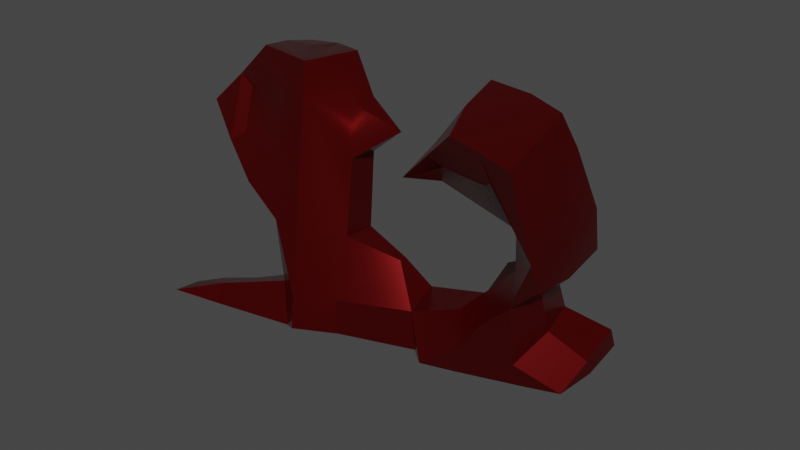 # Source: item_32.blend  (saved by Blender 3.2.14; exported with 4.5.12 LTS)
import bpy
from mathutils import Matrix  # noqa: F401  (used for matrix-valued properties, if any)

bpy.ops.wm.read_factory_settings(use_empty=True)
scene = bpy.context.scene
scene.name = 'Scene'

# ---- collections
col_collection = bpy.data.collections.new('Collection'); scene.collection.children.link(col_collection)

# ---- materials (node trees are filled in below, after node groups)
mat_material_001 = bpy.data.materials.new('Material.001')
mat_material_001.use_transparent_shadow = False

# ---- material node trees
mat_material_001.use_nodes = True; mat_material_001.node_tree.nodes.clear()
_N = mat_material_001.node_tree.nodes; _L = mat_material_001.node_tree.links
n0 = _N.new('ShaderNodeBsdfPrincipled'); n0.name = 'Principled BSDF'; n0.location = (250, 626)
n0.distribution = 'GGX'
n0.subsurface_method = 'RANDOM_WALK_SKIN'
n0.inputs[0].default_value = (0.19, 0.00423, 0.004852, 1.0)
n0.inputs[1].default_value = 0.8092
n0.inputs[2].default_value = 0.2328
n0.inputs[3].default_value = 1.45
n0.inputs[27].default_value = (0.0, 0.0, 0.0, 1.0)
n0.inputs[28].default_value = 1.0
n1 = _N.new('ShaderNodeOutputMaterial'); n1.name = 'Material Output'; n1.location = (540, 626)
_L.new(n0.outputs[0], n1.inputs[0])
n1.is_active_output = True

# ---- world
world_world = bpy.data.worlds.new('World'); scene.world = world_world
world_world.use_nodes = True; world_world.node_tree.nodes.clear()
_N = world_world.node_tree.nodes; _L = world_world.node_tree.links
n0 = _N.new('ShaderNodeOutputWorld'); n0.name = 'World Output'; n0.location = (300, 300)
n1 = _N.new('ShaderNodeBackground'); n1.name = 'Background'; n1.location = (10, 300)
n1.inputs[0].default_value = (0.05088, 0.05088, 0.05088, 1.0)
_L.new(n1.outputs[0], n0.inputs[0])
n0.is_active_output = True
world_world.color = (0.05088, 0.05088, 0.05088)
world_world.use_sun_shadow = False
world_world.sun_shadow_jitter_overblur = 0.0

# ---- meshes
me_text = bpy.data.meshes.new('Text')
me_text.from_pydata([(0.3789, -0.1893, 0.0), (0.3789, -0.2783, 0.0), (0.04309, -0.2783, 0.0), (0.04415, -0.27, 0.0), (0.04552, -0.2617, 0.0), (0.04718, -0.2534, 0.0), (0.04915, -0.2453, 0.0), (0.05143, -0.2372, 0.0), (0.054, -0.2292, 0.0), (0.05688, -0.2213, 0.0), (0.06006, -0.2134, 0.0), (0.06355, -0.2056, 0.0), (0.06734, -0.1979, 0.0), (0.07143, -0.1903, 0.0), (0.07582, -0.1827, 0.0), (0.08074, -0.175, 0.0), (0.08639, -0.1668, 0.0), (0.09279, -0.1583, 0.0), (0.09992, -0.1493, 0.0), (0.1078, -0.1399, 0.0), (0.1164, -0.1302, 0.0), (0.1257, -0.12, 0.0), (0.1358, -0.1094, 0.0), (0.1467, -0.09835, 0.0), (0.1582, -0.08693, 0.0), (0.1705, -0.0751, 0.0), (0.1836, -0.06286, 0.0), (0.194, -0.05307, 0.0), (0.2038, -0.04382, 0.0), (0.2128, -0.03511, 0.0), (0.2212, -0.02694, 0.0), (0.2288, -0.01931, 0.0), (0.2358, -0.01223, 0.0), (0.2421, -0.005677, 0.0), (0.2477, 0.0003321, 0.0), (0.2525, 0.005801, 0.0), (0.2567, 0.01073, 0.0), (0.2602, 0.01512, 0.0), (0.263, 0.01897, 0.0), (0.2662, 0.02391, 0.0), (0.269, 0.02884, 0.0), (0.2717, 0.03376, 0.0), (0.274, 0.03867, 0.0), (0.2761, 0.04357, 0.0), (0.2778, 0.04846, 0.0), (0.2793, 0.05334, 0.0), (0.2806, 0.05822, 0.0), (0.2815, 0.06308, 0.0), (0.2822, 0.06793, 0.0), (0.2826, 0.07278, 0.0), (0.2828, 0.07761, 0.0), (0.2827, 0.08285, 0.0), (0.2823, 0.08788, 0.0), (0.2817, 0.09271, 0.0), (0.2809, 0.09733, 0.0), (0.2798, 0.1017, 0.0), (0.2785, 0.106, 0.0), (0.2769, 0.11, 0.0), (0.2751, 0.1138, 0.0), (0.2731, 0.1173, 0.0), (0.2708, 0.1207, 0.0), (0.2683, 0.1239, 0.0), (0.2656, 0.1269, 0.0), (0.2626, 0.1296, 0.0), (0.2595, 0.1321, 0.0), (0.2561, 0.1344, 0.0), (0.2526, 0.1364, 0.0), (0.2489, 0.1382, 0.0), (0.2451, 0.1398, 0.0), (0.241, 0.1411, 0.0), (0.2368, 0.1422, 0.0), (0.2324, 0.143, 0.0), (0.2277, 0.1436, 0.0), (0.223, 0.144, 0.0), (0.218, 0.1441, 0.0), (0.2131, 0.144, 0.0), (0.2083, 0.1436, 0.0), (0.2038, 0.143, 0.0), (0.1994, 0.1421, 0.0), (0.1951, 0.141, 0.0), (0.1911, 0.1396, 0.0), (0.1872, 0.1379, 0.0), (0.1835, 0.1361, 0.0), (0.1799, 0.1339, 0.0), (0.1765, 0.1315, 0.0), (0.1733, 0.1289, 0.0), (0.1703, 0.126, 0.0), (0.1674, 0.1229, 0.0), (0.1648, 0.1193, 0.0), (0.1623, 0.1155, 0.0), (0.1601, 0.1113, 0.0), (0.1581, 0.1068, 0.0), (0.1563, 0.102, 0.0), (0.1547, 0.09683, 0.0), (0.1533, 0.09133, 0.0), (0.1521, 0.0855, 0.0), (0.1511, 0.07934, 0.0), (0.1504, 0.07285, 0.0), (0.1498, 0.06602, 0.0), (0.05434, 0.07557, 0.0), (0.05602, 0.08844, 0.0), (0.0582, 0.1007, 0.0), (0.06089, 0.1123, 0.0), (0.06408, 0.1233, 0.0), (0.06778, 0.1337, 0.0), (0.07199, 0.1435, 0.0), (0.0767, 0.1527, 0.0), (0.08192, 0.1612, 0.0), (0.08765, 0.1691, 0.0), (0.09389, 0.1764, 0.0), (0.1006, 0.1831, 0.0), (0.1079, 0.1891, 0.0), (0.1155, 0.1946, 0.0), (0.1235, 0.1996, 0.0), (0.1318, 0.2042, 0.0), (0.1404, 0.2082, 0.0), (0.1493, 0.2118, 0.0), (0.1585, 0.2149, 0.0), (0.168, 0.2176, 0.0), (0.1779, 0.2197, 0.0), (0.188, 0.2214, 0.0), (0.1985, 0.2226, 0.0), (0.2093, 0.2233, 0.0), (0.2204, 0.2235, 0.0), (0.2325, 0.2233, 0.0), (0.2442, 0.2224, 0.0), (0.2554, 0.221, 0.0), (0.2662, 0.2191, 0.0), (0.2765, 0.2166, 0.0), (0.2864, 0.2136, 0.0), (0.2959, 0.21, 0.0), (0.3049, 0.2058, 0.0), (0.3135, 0.2011, 0.0), (0.3217, 0.1958, 0.0), (0.3294, 0.19, 0.0), (0.3366, 0.1836, 0.0), (0.3434, 0.1769, 0.0), (0.3496, 0.1698, 0.0), (0.3551, 0.1625, 0.0), (0.3601, 0.1549, 0.0), (0.3645, 0.147, 0.0), (0.3684, 0.1389, 0.0), (0.3716, 0.1305, 0.0), (0.3742, 0.1218, 0.0), (0.3763, 0.1129, 0.0), (0.3778, 0.1037, 0.0), (0.3786, 0.09419, 0.0), (0.3789, 0.08443, 0.0), (0.3788, 0.07883, 0.0), (0.3786, 0.07327, 0.0), (0.3782, 0.06776, 0.0), (0.3776, 0.06229, 0.0), (0.3768, 0.05687, 0.0), (0.3759, 0.05149, 0.0), (0.3748, 0.04616, 0.0), (0.3735, 0.04087, 0.0), (0.3721, 0.03562, 0.0), (0.3705, 0.03043, 0.0), (0.3688, 0.02527, 0.0), (0.3668, 0.02016, 0.0), (0.3647, 0.01506, 0.0), (0.3624, 0.009912, 0.0), (0.3599, 0.004725, 0.0), (0.3572, -0.0005013, 0.0), (0.3543, -0.005768, 0.0), (0.3512, -0.01108, 0.0), (0.3479, -0.01642, 0.0), (0.3444, -0.02181, 0.0), (0.3407, -0.02724, 0.0), (0.3368, -0.03271, 0.0), (0.3327, -0.03822, 0.0), (0.3285, -0.04376, 0.0), (0.3254, -0.04759, 0.0), (0.3219, -0.05169, 0.0), (0.318, -0.05606, 0.0), (0.3138, -0.0607, 0.0), (0.3091, -0.06561, 0.0), (0.3041, -0.07078, 0.0), (0.2987, -0.07623, 0.0), (0.2929, -0.08195, 0.0), (0.2867, -0.08794, 0.0), (0.2801, -0.0942, 0.0), (0.2731, -0.1007, 0.0), (0.2657, -0.1075, 0.0), (0.2584, -0.1143, 0.0), (0.2515, -0.1206, 0.0), (0.2451, -0.1266, 0.0), (0.2392, -0.1321, 0.0), (0.2337, -0.1373, 0.0), (0.2287, -0.1421, 0.0), (0.2241, -0.1465, 0.0), (0.22, -0.1506, 0.0), (0.2164, -0.1542, 0.0), (0.2132, -0.1574, 0.0), (0.2105, -0.1603, 0.0), (0.2083, -0.1628, 0.0), (0.2063, -0.165, 0.0), (0.2044, -0.1673, 0.0), (0.2025, -0.1695, 0.0), (0.2007, -0.1718, 0.0), (0.199, -0.174, 0.0), (0.1973, -0.1762, 0.0), (0.1957, -0.1784, 0.0), (0.1942, -0.1806, 0.0), (0.1927, -0.1828, 0.0), (0.1913, -0.185, 0.0), (0.19, -0.1872, 0.0), (0.1887, -0.1893, 0.0), (-0.3364, -0.1457, 0.0), (-0.2436, -0.1345, 0.0), (-0.2428, -0.1402, 0.0), (-0.2417, -0.1458, 0.0), (-0.2405, -0.1511, 0.0), (-0.239, -0.1562, 0.0), (-0.2373, -0.1611, 0.0), (-0.2355, -0.1657, 0.0), (-0.2334, -0.1701, 0.0), (-0.2311, -0.1743, 0.0), (-0.2286, -0.1782, 0.0), (-0.2258, -0.182, 0.0), (-0.2229, -0.1854, 0.0), (-0.2198, -0.1887, 0.0), (-0.2165, -0.1917, 0.0), (-0.2131, -0.1944, 0.0), (-0.2095, -0.1969, 0.0), (-0.2059, -0.1991, 0.0), (-0.2022, -0.201, 0.0), (-0.1983, -0.2027, 0.0), (-0.1943, -0.2042, 0.0), (-0.1902, -0.2053, 0.0), (-0.186, -0.2062, 0.0), (-0.1817, -0.2069, 0.0), (-0.1773, -0.2073, 0.0), (-0.1727, -0.2074, 0.0), (-0.1678, -0.2073, 0.0), (-0.1631, -0.2068, 0.0), (-0.1585, -0.206, 0.0), (-0.154, -0.2049, 0.0), (-0.1496, -0.2035, 0.0), (-0.1454, -0.2018, 0.0), (-0.1413, -0.1998, 0.0), (-0.1373, -0.1974, 0.0), (-0.1335, -0.1948, 0.0), (-0.1298, -0.1918, 0.0), (-0.1262, -0.1885, 0.0), (-0.1228, -0.1849, 0.0), (-0.1195, -0.1811, 0.0), (-0.1166, -0.177, 0.0), (-0.1139, -0.1727, 0.0), (-0.1115, -0.1682, 0.0), (-0.1094, -0.1634, 0.0), (-0.1076, -0.1585, 0.0), (-0.106, -0.1533, 0.0), (-0.1047, -0.1479, 0.0), (-0.1038, -0.1423, 0.0), (-0.1031, -0.1365, 0.0), (-0.1026, -0.1305, 0.0), (-0.1025, -0.1242, 0.0), (-0.1026, -0.1183, 0.0), (-0.103, -0.1126, 0.0), (-0.1037, -0.1071, 0.0), (-0.1047, -0.1018, 0.0), (-0.1059, -0.09671, 0.0), (-0.1073, -0.09184, 0.0), (-0.1091, -0.08717, 0.0), (-0.1111, -0.08271, 0.0), (-0.1134, -0.07846, 0.0), (-0.116, -0.07441, 0.0), (-0.1188, -0.07058, 0.0), (-0.1219, -0.06695, 0.0), (-0.1252, -0.06357, 0.0), (-0.1286, -0.06049, 0.0), (-0.1322, -0.0577, 0.0), (-0.1358, -0.0552, 0.0), (-0.1396, -0.053, 0.0), (-0.1435, -0.05109, 0.0), (-0.1475, -0.04948, 0.0), (-0.1516, -0.04816, 0.0), (-0.1559, -0.04713, 0.0), (-0.1602, -0.0464, 0.0), (-0.1647, -0.04596, 0.0), (-0.1693, -0.04581, 0.0), (-0.1724, -0.04586, 0.0), (-0.1757, -0.04601, 0.0), (-0.179, -0.04626, 0.0), (-0.1824, -0.0466, 0.0), (-0.1859, -0.04705, 0.0), (-0.1895, -0.0476, 0.0), (-0.1932, -0.04825, 0.0), (-0.197, -0.04899, 0.0), (-0.201, -0.04984, 0.0), (-0.205, -0.05078, 0.0), (-0.2091, -0.05183, 0.0), (-0.2133, -0.05297, 0.0), (-0.2027, 0.02511, 0.0), (-0.1964, 0.02507, 0.0), (-0.1903, 0.02529, 0.0), (-0.1844, 0.02578, 0.0), (-0.1789, 0.02653, 0.0), (-0.1735, 0.02754, 0.0), (-0.1685, 0.02882, 0.0), (-0.1636, 0.03035, 0.0), (-0.1591, 0.03215, 0.0), (-0.1548, 0.03422, 0.0), (-0.1507, 0.03654, 0.0), (-0.1469, 0.03913, 0.0), (-0.1434, 0.04198, 0.0), (-0.1401, 0.04505, 0.0), (-0.1372, 0.04828, 0.0), (-0.1345, 0.05167, 0.0), (-0.132, 0.05522, 0.0), (-0.1299, 0.05894, 0.0), (-0.1281, 0.06283, 0.0), (-0.1265, 0.06687, 0.0), (-0.1252, 0.07108, 0.0), (-0.1242, 0.07545, 0.0), (-0.1235, 0.07999, 0.0), (-0.1231, 0.08468, 0.0), (-0.1229, 0.08955, 0.0), (-0.1231, 0.09368, 0.0), (-0.1234, 0.09767, 0.0), (-0.1239, 0.1015, 0.0), (-0.1246, 0.1052, 0.0), (-0.1256, 0.1088, 0.0), (-0.1267, 0.1122, 0.0), (-0.1281, 0.1155, 0.0), (-0.1296, 0.1186, 0.0), (-0.1314, 0.1216, 0.0), (-0.1334, 0.1245, 0.0), (-0.1356, 0.1272, 0.0), (-0.138, 0.1298, 0.0), (-0.1405, 0.1322, 0.0), (-0.1432, 0.1344, 0.0), (-0.1461, 0.1363, 0.0), (-0.149, 0.1381, 0.0), (-0.1522, 0.1397, 0.0), (-0.1554, 0.141, 0.0), (-0.1588, 0.1422, 0.0), (-0.1623, 0.1431, 0.0), (-0.166, 0.1438, 0.0), (-0.1698, 0.1444, 0.0), (-0.1738, 0.1447, 0.0), (-0.1778, 0.1448, 0.0), (-0.1819, 0.1447, 0.0), (-0.1858, 0.1443, 0.0), (-0.1897, 0.1437, 0.0), (-0.1934, 0.1429, 0.0), (-0.1971, 0.1418, 0.0), (-0.2006, 0.1405, 0.0), (-0.204, 0.139, 0.0), (-0.2074, 0.1372, 0.0), (-0.2106, 0.1352, 0.0), (-0.2138, 0.1329, 0.0), (-0.2168, 0.1305, 0.0), (-0.2198, 0.1277, 0.0), (-0.2226, 0.1248, 0.0), (-0.2252, 0.1216, 0.0), (-0.2276, 0.1182, 0.0), (-0.2299, 0.1146, 0.0), (-0.2319, 0.1108, 0.0), (-0.2338, 0.1068, 0.0), (-0.2354, 0.1025, 0.0), (-0.2369, 0.09803, 0.0), (-0.2382, 0.09334, 0.0), (-0.2393, 0.08843, 0.0), (-0.2402, 0.0833, 0.0), (-0.2409, 0.07795, 0.0), (-0.3292, 0.09296, 0.0), (-0.3276, 0.1004, 0.0), (-0.3259, 0.1076, 0.0), (-0.324, 0.1145, 0.0), (-0.322, 0.1212, 0.0), (-0.3199, 0.1276, 0.0), (-0.3177, 0.1337, 0.0), (-0.3153, 0.1397, 0.0), (-0.3128, 0.1453, 0.0), (-0.3101, 0.1507, 0.0), (-0.3074, 0.1559, 0.0), (-0.3045, 0.1608, 0.0), (-0.3014, 0.1654, 0.0), (-0.2982, 0.1698, 0.0), (-0.2948, 0.1741, 0.0), (-0.2912, 0.1782, 0.0), (-0.2874, 0.1822, 0.0), (-0.2834, 0.186, 0.0), (-0.2792, 0.1896, 0.0), (-0.2748, 0.1931, 0.0), (-0.2701, 0.1964, 0.0), (-0.2653, 0.1995, 0.0), (-0.2603, 0.2025, 0.0), (-0.255, 0.2054, 0.0), (-0.2496, 0.208, 0.0), (-0.244, 0.2105, 0.0), (-0.2383, 0.2128, 0.0), (-0.2325, 0.2148, 0.0), (-0.2266, 0.2166, 0.0), (-0.2205, 0.2183, 0.0), (-0.2144, 0.2197, 0.0), (-0.2081, 0.2208, 0.0), (-0.2017, 0.2218, 0.0), (-0.1952, 0.2226, 0.0), (-0.1886, 0.2231, 0.0), (-0.1819, 0.2234, 0.0), (-0.1751, 0.2235, 0.0), (-0.1635, 0.2232, 0.0), (-0.1524, 0.2223, 0.0), (-0.1416, 0.2207, 0.0), (-0.1312, 0.2185, 0.0), (-0.1212, 0.2157, 0.0), (-0.1115, 0.2123, 0.0), (-0.1023, 0.2082, 0.0), (-0.09344, 0.2035, 0.0), (-0.08498, 0.1982, 0.0), (-0.0769, 0.1923, 0.0), (-0.06922, 0.1857, 0.0), (-0.06192, 0.1785, 0.0), (-0.05631, 0.1723, 0.0), (-0.05119, 0.166, 0.0), (-0.04655, 0.1595, 0.0), (-0.04241, 0.1529, 0.0), (-0.03875, 0.1462, 0.0), (-0.03558, 0.1393, 0.0), (-0.0329, 0.1323, 0.0), (-0.0307, 0.1252, 0.0), (-0.029, 0.1179, 0.0), (-0.02778, 0.1105, 0.0), (-0.02704, 0.103, 0.0), (-0.0268, 0.09534, 0.0), (-0.0273, 0.08456, 0.0), (-0.0288, 0.07415, 0.0), (-0.0313, 0.0641, 0.0), (-0.03479, 0.05443, 0.0), (-0.03929, 0.04512, 0.0), (-0.04479, 0.03619, 0.0), (-0.05128, 0.02762, 0.0), (-0.05877, 0.01943, 0.0), (-0.06727, 0.0116, 0.0), (-0.07676, 0.004139, 0.0), (-0.08725, -0.002949, 0.0), (-0.09874, -0.009669, 0.0), (-0.0917, -0.01136, 0.0), (-0.0849, -0.01337, 0.0), (-0.07834, -0.0157, 0.0), (-0.07201, -0.01834, 0.0), (-0.06593, -0.02131, 0.0), (-0.06009, -0.02459, 0.0), (-0.05448, -0.02818, 0.0), (-0.04911, -0.0321, 0.0), (-0.04399, -0.03633, 0.0), (-0.0391, -0.04088, 0.0), (-0.03445, -0.04574, 0.0), (-0.03004, -0.05092, 0.0), (-0.02593, -0.05636, 0.0), (-0.02217, -0.06198, 0.0), (-0.01878, -0.06778, 0.0), (-0.01574, -0.07377, 0.0), (-0.01306, -0.07994, 0.0), (-0.01073, -0.0863, 0.0), (-0.008768, -0.09284, 0.0), (-0.007159, -0.09957, 0.0), (-0.005907, -0.1065, 0.0), (-0.005014, -0.1136, 0.0), (-0.004477, -0.1209, 0.0), (-0.004299, -0.1283, 0.0), (-0.004632, -0.1392, 0.0), (-0.005634, -0.1497, 0.0), (-0.007303, -0.16, 0.0), (-0.00964, -0.17, 0.0), (-0.01264, -0.1798, 0.0), (-0.01632, -0.1893, 0.0), (-0.02066, -0.1985, 0.0), (-0.02566, -0.2074, 0.0), (-0.03134, -0.2161, 0.0), (-0.03768, -0.2245, 0.0), (-0.04469, -0.2326, 0.0), (-0.05237, -0.2405, 0.0), (-0.06055, -0.2479, 0.0), (-0.06905, -0.2547, 0.0), (-0.07788, -0.2608, 0.0), (-0.08704, -0.2663, 0.0), (-0.09652, -0.2711, 0.0), (-0.1063, -0.2753, 0.0), (-0.1165, -0.2788, 0.0), (-0.1269, -0.2817, 0.0), (-0.1377, -0.284, 0.0), (-0.1488, -0.2856, 0.0), (-0.1603, -0.2865, 0.0), (-0.172, -0.2869, 0.0), (-0.1832, -0.2866, 0.0), (-0.194, -0.2858, 0.0), (-0.2045, -0.2844, 0.0), (-0.2147, -0.2825, 0.0), (-0.2246, -0.2801, 0.0), (-0.2341, -0.2771, 0.0), (-0.2433, -0.2736, 0.0), (-0.2522, -0.2695, 0.0), (-0.2608, -0.2649, 0.0), (-0.269, -0.2597, 0.0), (-0.277, -0.2541, 0.0), (-0.2846, -0.2478, 0.0), (-0.2917, -0.2411, 0.0), (-0.2984, -0.2341, 0.0), (-0.3045, -0.2268, 0.0), (-0.3102, -0.2191, 0.0), (-0.3153, -0.2111, 0.0), (-0.3198, -0.2028, 0.0), (-0.3239, -0.1941, 0.0), (-0.3274, -0.1851, 0.0), (-0.3305, -0.1757, 0.0), (-0.333, -0.1661, 0.0), (-0.3349, -0.1561, 0.0)], [], [(122, 124, 123), (121, 124, 122), (121, 125, 124), (120, 125, 121), (120, 126, 125), (119, 126, 120), (119, 127, 126), (118, 127, 119), (118, 128, 127), (117, 128, 118), (117, 129, 128), (116, 129, 117), (116, 130, 129), (115, 130, 116), (115, 131, 130), (114, 131, 115), (114, 132, 131), (113, 132, 114), (113, 133, 132), (112, 133, 113), (112, 134, 133), (111, 134, 112), (111, 135, 134), (110, 135, 111), (110, 136, 135), (109, 136, 110), (109, 137, 136), (108, 137, 109), (108, 138, 137), (107, 138, 108), (107, 139, 138), (106, 139, 107), (106, 140, 139), (105, 140, 106), (105, 74, 140), (74, 73, 140), (73, 141, 140), (105, 75, 74), (72, 141, 73), (105, 76, 75), (71, 141, 72), (105, 77, 76), (104, 77, 105), (70, 141, 71), (104, 78, 77), (69, 141, 70), (104, 79, 78), (68, 141, 69), (104, 80, 79), (67, 141, 68), (104, 81, 80), (67, 142, 141), (66, 142, 67), (104, 82, 81), (65, 142, 66), (104, 83, 82), (64, 142, 65), (104, 84, 83), (103, 84, 104), (63, 142, 64), (103, 85, 84), (63, 143, 142), (62, 143, 63), (103, 86, 85), (61, 143, 62), (103, 87, 86), (60, 143, 61), (102, 87, 103), (102, 88, 87), (60, 144, 143), (59, 144, 60), (102, 89, 88), (58, 144, 59), (102, 90, 89), (57, 144, 58), (57, 145, 144), (101, 90, 102), (101, 91, 90), (56, 145, 57), (101, 92, 91), (55, 145, 56), (55, 146, 145), (101, 93, 92), (54, 146, 55), (100, 93, 101), (53, 146, 54), (100, 94, 93), (53, 147, 146), (52, 147, 53), (100, 95, 94), (99, 95, 100), (51, 147, 52), (99, 96, 95), (51, 148, 147), (50, 148, 51), (99, 97, 96), (50, 149, 148), (49, 149, 50), (98, 97, 99), (49, 150, 149), (48, 150, 49), (47, 150, 48), (47, 151, 150), (46, 151, 47), (46, 152, 151), (45, 152, 46), (45, 153, 152), (44, 153, 45), (44, 154, 153), (43, 154, 44), (43, 155, 154), (42, 155, 43), (42, 156, 155), (41, 156, 42), (41, 157, 156), (40, 157, 41), (40, 158, 157), (39, 158, 40), (39, 159, 158), (38, 159, 39), (38, 160, 159), (37, 160, 38), (36, 160, 37), (36, 161, 160), (35, 161, 36), (35, 162, 161), (34, 162, 35), (34, 163, 162), (33, 163, 34), (33, 164, 163), (32, 164, 33), (32, 165, 164), (32, 166, 165), (31, 166, 32), (31, 167, 166), (30, 167, 31), (30, 168, 167), (29, 168, 30), (29, 169, 168), (29, 170, 169), (28, 170, 29), (28, 171, 170), (28, 172, 171), (27, 172, 28), (27, 173, 172), (27, 174, 173), (26, 174, 27), (26, 175, 174), (26, 176, 175), (25, 176, 26), (25, 177, 176), (25, 178, 177), (24, 178, 25), (24, 179, 178), (24, 180, 179), (23, 180, 24), (23, 181, 180), (23, 182, 181), (22, 182, 23), (22, 183, 182), (22, 184, 183), (21, 184, 22), (21, 185, 184), (20, 185, 21), (20, 186, 185), (20, 187, 186), (19, 187, 20), (19, 188, 187), (19, 189, 188), (18, 189, 19), (18, 190, 189), (18, 191, 190), (17, 191, 18), (17, 192, 191), (17, 193, 192), (17, 194, 193), (16, 194, 17), (16, 195, 194), (16, 196, 195), (16, 197, 196), (15, 197, 16), (15, 198, 197), (15, 199, 198), (15, 200, 199), (15, 201, 200), (14, 201, 15), (14, 202, 201), (14, 203, 202), (14, 204, 203), (13, 204, 14), (13, 205, 204), (13, 206, 205), (13, 207, 206), (13, 0, 207), (13, 1, 0), (12, 1, 13), (11, 1, 12), (10, 1, 11), (9, 1, 10), (8, 1, 9), (7, 1, 8), (6, 1, 7), (5, 1, 6), (4, 1, 5), (3, 1, 4), (2, 1, 3), (402, 404, 403), (401, 404, 402), (401, 405, 404), (400, 405, 401), (399, 405, 400), (399, 406, 405), (398, 406, 399), (397, 406, 398), (397, 407, 406), (396, 407, 397), (396, 408, 407), (395, 408, 396), (394, 408, 395), (394, 409, 408), (393, 409, 394), (392, 409, 393), (392, 410, 409), (391, 410, 392), (391, 411, 410), (390, 411, 391), (389, 411, 390), (389, 412, 411), (388, 412, 389), (387, 412, 388), (387, 413, 412), (386, 413, 387), (385, 413, 386), (385, 414, 413), (384, 414, 385), (383, 414, 384), (383, 415, 414), (382, 415, 383), (382, 416, 415), (381, 416, 382), (380, 416, 381), (380, 417, 416), (379, 417, 380), (379, 418, 417), (378, 418, 379), (377, 418, 378), (377, 419, 418), (376, 419, 377), (376, 420, 419), (375, 420, 376), (375, 342, 420), (342, 341, 420), (341, 421, 420), (374, 343, 375), (343, 342, 375), (340, 421, 341), (374, 344, 343), (339, 421, 340), (374, 345, 344), (338, 421, 339), (374, 346, 345), (337, 421, 338), (374, 347, 346), (336, 421, 337), (374, 348, 347), (335, 421, 336), (374, 349, 348), (334, 421, 335), (373, 349, 374), (334, 422, 421), (373, 350, 349), (333, 422, 334), (373, 351, 350), (332, 422, 333), (373, 352, 351), (331, 422, 332), (372, 352, 373), (372, 353, 352), (331, 423, 422), (330, 423, 331), (372, 354, 353), (329, 423, 330), (372, 355, 354), (371, 355, 372), (328, 423, 329), (328, 424, 423), (371, 356, 355), (327, 424, 328), (326, 424, 327), (371, 357, 356), (370, 357, 371), (325, 424, 326), (370, 358, 357), (325, 425, 424), (324, 425, 325), (370, 359, 358), (369, 359, 370), (323, 425, 324), (369, 360, 359), (323, 426, 425), (322, 426, 323), (368, 360, 369), (368, 361, 360), (321, 426, 322), (321, 427, 426), (368, 362, 361), (320, 427, 321), (367, 362, 368), (367, 363, 362), (319, 427, 320), (319, 428, 427), (318, 428, 319), (367, 364, 363), (366, 365, 367), (365, 364, 367), (317, 428, 318), (316, 428, 317), (316, 429, 428), (315, 429, 316), (314, 429, 315), (314, 430, 429), (313, 430, 314), (312, 430, 313), (312, 431, 430), (311, 431, 312), (310, 431, 311), (309, 431, 310), (309, 432, 431), (308, 432, 309), (307, 432, 308), (307, 433, 432), (306, 433, 307), (305, 433, 306), (304, 433, 305), (303, 433, 304), (303, 434, 433), (302, 434, 303), (301, 434, 302), (300, 434, 301), (299, 434, 300), (299, 435, 434), (298, 435, 299), (297, 435, 298), (296, 435, 297), (295, 435, 296), (293, 295, 294), (293, 435, 295), (293, 436, 435), (293, 437, 436), (293, 438, 437), (293, 439, 438), (293, 440, 439), (293, 441, 440), (293, 442, 441), (293, 292, 442), (292, 291, 442), (291, 443, 442), (291, 290, 443), (290, 289, 443), (289, 444, 443), (289, 288, 444), (288, 445, 444), (288, 287, 445), (287, 286, 445), (286, 446, 445), (286, 285, 446), (285, 447, 446), (285, 284, 447), (284, 283, 447), (283, 448, 447), (283, 282, 448), (282, 449, 448), (282, 281, 449), (281, 450, 449), (281, 280, 450), (280, 451, 450), (279, 451, 280), (278, 451, 279), (277, 451, 278), (276, 451, 277), (275, 451, 276), (275, 452, 451), (274, 452, 275), (273, 452, 274), (272, 452, 273), (272, 453, 452), (271, 453, 272), (270, 453, 271), (270, 454, 453), (269, 454, 270), (268, 454, 269), (268, 455, 454), (267, 455, 268), (267, 456, 455), (266, 456, 267), (265, 456, 266), (265, 457, 456), (264, 457, 265), (264, 458, 457), (263, 458, 264), (262, 458, 263), (262, 459, 458), (261, 459, 262), (261, 460, 459), (260, 460, 261), (260, 461, 460), (259, 461, 260), (258, 461, 259), (258, 462, 461), (257, 462, 258), (257, 463, 462), (256, 463, 257), (256, 464, 463), (255, 464, 256), (208, 210, 209), (254, 464, 255), (254, 465, 464), (208, 211, 210), (253, 465, 254), (510, 211, 208), (510, 212, 211), (252, 465, 253), (252, 466, 465), (510, 213, 212), (251, 466, 252), (509, 213, 510), (509, 214, 213), (250, 466, 251), (250, 467, 466), (509, 215, 214), (249, 467, 250), (509, 216, 215), (508, 216, 509), (248, 467, 249), (248, 468, 467), (508, 217, 216), (247, 468, 248), (508, 218, 217), (507, 218, 508), (246, 468, 247), (507, 219, 218), (246, 469, 468), (245, 469, 246), (507, 220, 219), (244, 469, 245), (506, 220, 507), (506, 221, 220), (243, 469, 244), (506, 222, 221), (243, 470, 469), (506, 223, 222), (242, 470, 243), (505, 223, 506), (505, 224, 223), (241, 470, 242), (505, 225, 224), (240, 470, 241), (240, 471, 470), (505, 226, 225), (239, 471, 240), (505, 227, 226), (238, 471, 239), (505, 228, 227), (504, 228, 505), (237, 471, 238), (504, 229, 228), (236, 471, 237), (504, 230, 229), (235, 471, 236), (504, 231, 230), (234, 471, 235), (504, 232, 231), (233, 471, 234), (504, 233, 232), (504, 471, 233), (504, 472, 471), (503, 472, 504), (503, 473, 472), (502, 473, 503), (502, 474, 473), (501, 474, 502), (501, 475, 474), (500, 475, 501), (500, 476, 475), (499, 476, 500), (498, 476, 499), (498, 477, 476), (497, 477, 498), (497, 478, 477), (496, 478, 497), (496, 479, 478), (495, 479, 496), (495, 480, 479), (494, 480, 495), (494, 481, 480), (493, 481, 494), (493, 482, 481), (492, 482, 493), (492, 483, 482), (491, 483, 492), (491, 484, 483), (490, 484, 491), (490, 485, 484), (489, 485, 490), (489, 486, 485), (488, 486, 489), (488, 487, 486)])
_uv = me_text.uv_layers.new(name='UVMap')
_uv.uv.foreach_set('vector', [0.5894, 0.0, 0.599, 0.0, 0.5942, 0.0, 0.5845, 0.0, 0.599, 0.0, 0.5894, 0.0, 0.5845, 0.0, 0.6039, 0.0, 0.599, 0.0, 0.5797, 0.0, 0.6039, 0.0, 0.5845, 0.0, 0.5797, 0.0, 0.6087, 0.0, 0.6039, 0.0, 0.5749, 0.0, 0.6087, 0.0, 0.5797, 0.0, 0.5749, 0.0, 0.6135, 0.0, 0.6087, 0.0, 0.57, 0.0, 0.6135, 0.0, 0.5749, 0.0, 0.57, 0.0, 0.6184, 0.0, 0.6135, 0.0, 0.5652, 0.0, 0.6184, 0.0, 0.57, 0.0, 0.5652, 0.0, 0.6232, 0.0, 0.6184, 0.0, 0.5604, 0.0, 0.6232, 0.0, 0.5652, 0.0, 0.5604, 0.0, 0.628, 0.0, 0.6232, 0.0, 0.5556, 0.0, 0.628, 0.0, 0.5604, 0.0, 0.5556, 0.0, 0.6329, 0.0, 0.628, 0.0, 0.5507, 0.0, 0.6329, 0.0, 0.5556, 0.0, 0.5507, 0.0, 0.6377, 0.0, 0.6329, 0.0, 0.5459, 0.0, 0.6377, 0.0, 0.5507, 0.0, 0.5459, 0.0, 0.6425, 0.0, 0.6377, 0.0, 0.5411, 0.0, 0.6425, 0.0, 0.5459, 0.0, 0.5411, 0.0, 0.6473, 0.0, 0.6425, 0.0, 0.5362, 0.0, 0.6473, 0.0, 0.5411, 0.0, 0.5362, 0.0, 0.6522, 0.0, 0.6473, 0.0, 0.5314, 0.0, 0.6522, 0.0, 0.5362, 0.0, 0.5314, 0.0, 0.657, 0.0, 0.6522, 0.0, 0.5266, 0.0, 0.657, 0.0, 0.5314, 0.0, 0.5266, 0.0, 0.6618, 0.0, 0.657, 0.0, 0.5217, 0.0, 0.6618, 0.0, 0.5266, 0.0, 0.5217, 0.0, 0.6667, 0.0, 0.6618, 0.0, 0.5169, 0.0, 0.6667, 0.0, 0.5217, 0.0, 0.5169, 0.0, 0.6715, 0.0, 0.6667, 0.0, 0.5121, 0.0, 0.6715, 0.0, 0.5169, 0.0, 0.5121, 0.0, 0.6763, 0.0, 0.6715, 0.0, 0.5072, 0.0, 0.6763, 0.0, 0.5121, 0.0, 0.5072, 0.0, 0.3575, 0.0, 0.6763, 0.0, 0.3575, 0.0, 0.3527, 0.0, 0.6763, 0.0, 0.3527, 0.0, 0.6812, 0.0, 0.6763, 0.0, 0.5072, 0.0, 0.3623, 0.0, 0.3575, 0.0, 0.3478, 0.0, 0.6812, 0.0, 0.3527, 0.0, 0.5072, 0.0, 0.3671, 0.0, 0.3623, 0.0, 0.343, 0.0, 0.6812, 0.0, 0.3478, 0.0, 0.5072, 0.0, 0.372, 0.0, 0.3671, 0.0, 0.5024, 0.0, 0.372, 0.0, 0.5072, 0.0, 0.3382, 0.0, 0.6812, 0.0, 0.343, 0.0, 0.5024, 0.0, 0.3768, 0.0, 0.372, 0.0, 0.3333, 0.0, 0.6812, 0.0, 0.3382, 0.0, 0.5024, 0.0, 0.3816, 0.0, 0.3768, 0.0, 0.3285, 0.0, 0.6812, 0.0, 0.3333, 0.0, 0.5024, 0.0, 0.3865, 0.0, 0.3816, 0.0, 0.3237, 0.0, 0.6812, 0.0, 0.3285, 0.0, 0.5024, 0.0, 0.3913, 0.0, 0.3865, 0.0, 0.3237, 0.0, 0.686, 0.0, 0.6812, 0.0, 0.3188, 0.0, 0.686, 0.0, 0.3237, 0.0, 0.5024, 0.0, 0.3961, 0.0, 0.3913, 0.0, 0.314, 0.0, 0.686, 0.0, 0.3188, 0.0, 0.5024, 0.0, 0.401, 0.0, 0.3961, 0.0, 0.3092, 0.0, 0.686, 0.0, 0.314, 0.0, 0.5024, 0.0, 0.4058, 0.0, 0.401, 0.0, 0.4976, 0.0, 0.4058, 0.0, 0.5024, 0.0, 0.3043, 0.0, 0.686, 0.0, 0.3092, 0.0, 0.4976, 0.0, 0.4106, 0.0, 0.4058, 0.0, 0.3043, 0.0, 0.6908, 0.0, 0.686, 0.0, 0.2995, 0.0, 0.6908, 0.0, 0.3043, 0.0, 0.4976, 0.0, 0.4155, 0.0, 0.4106, 0.0, 0.2947, 0.0, 0.6908, 0.0, 0.2995, 0.0, 0.4976, 0.0, 0.4203, 0.0, 0.4155, 0.0, 0.2899, 0.0, 0.6908, 0.0, 0.2947, 0.0, 0.4928, 0.0, 0.4203, 0.0, 0.4976, 0.0, 0.4928, 0.0, 0.4251, 0.0, 0.4203, 0.0, 0.2899, 0.0, 0.6957, 0.0, 0.6908, 0.0, 0.285, 0.0, 0.6957, 0.0, 0.2899, 0.0, 0.4928, 0.0, 0.43, 0.0, 0.4251, 0.0, 0.2802, 0.0, 0.6957, 0.0, 0.285, 0.0, 0.4928, 0.0, 0.4348, 0.0, 0.43, 0.0, 0.2754, 0.0, 0.6957, 0.0, 0.2802, 0.0, 0.2754, 0.0, 0.7005, 0.0, 0.6957, 0.0, 0.4879, 0.0, 0.4348, 0.0, 0.4928, 0.0, 0.4879, 0.0, 0.4396, 0.0, 0.4348, 0.0, 0.2705, 0.0, 0.7005, 0.0, 0.2754, 0.0, 0.4879, 0.0, 0.4444, 0.0, 0.4396, 0.0, 0.2657, 0.0, 0.7005, 0.0, 0.2705, 0.0, 0.2657, 0.0, 0.7053, 0.0, 0.7005, 0.0, 0.4879, 0.0, 0.4493, 0.0, 0.4444, 0.0, 0.2609, 0.0, 0.7053, 0.0, 0.2657, 0.0, 0.4831, 0.0, 0.4493, 0.0, 0.4879, 0.0, 0.256, 0.0, 0.7053, 0.0, 0.2609, 0.0, 0.4831, 0.0, 0.4541, 0.0, 0.4493, 0.0, 0.256, 0.0, 0.7101, 0.0, 0.7053, 0.0, 0.2512, 0.0, 0.7101, 0.0, 0.256, 0.0, 0.4831, 0.0, 0.4589, 0.0, 0.4541, 0.0, 0.4783, 0.0, 0.4589, 0.0, 0.4831, 0.0, 0.2464, 0.0, 0.7101, 0.0, 0.2512, 0.0, 0.4783, 0.0, 0.4638, 0.0, 0.4589, 0.0, 0.2464, 0.0, 0.715, 0.0, 0.7101, 0.0, 0.2415, 0.0, 0.715, 0.0, 0.2464, 0.0, 0.4783, 0.0, 0.4686, 0.0, 0.4638, 0.0, 0.2415, 0.0, 0.7198, 0.0, 0.715, 0.0, 0.2367, 0.0, 0.7198, 0.0, 0.2415, 0.0, 0.4734, 0.0, 0.4686, 0.0, 0.4783, 0.0, 0.2367, 0.0, 0.7246, 0.0, 0.7198, 0.0, 0.2319, 0.0, 0.7246, 0.0, 0.2367, 0.0, 0.2271, 0.0, 0.7246, 0.0, 0.2319, 0.0, 0.2271, 0.0, 0.7295, 0.0, 0.7246, 0.0, 0.2222, 0.0, 0.7295, 0.0, 0.2271, 0.0, 0.2222, 0.0, 0.7343, 0.0, 0.7295, 0.0, 0.2174, 0.0, 0.7343, 0.0, 0.2222, 0.0, 0.2174, 0.0, 0.7391, 0.0, 0.7343, 0.0, 0.2126, 0.0, 0.7391, 0.0, 0.2174, 0.0, 0.2126, 0.0, 0.744, 0.0, 0.7391, 0.0, 0.2077, 0.0, 0.744, 0.0, 0.2126, 0.0, 0.2077, 0.0, 0.7488, 0.0, 0.744, 0.0, 0.2029, 0.0, 0.7488, 0.0, 0.2077, 0.0, 0.2029, 0.0, 0.7536, 0.0, 0.7488, 0.0, 0.1981, 0.0, 0.7536, 0.0, 0.2029, 0.0, 0.1981, 0.0, 0.7585, 0.0, 0.7536, 0.0, 0.1932, 0.0, 0.7585, 0.0, 0.1981, 0.0, 0.1932, 0.0, 0.7633, 0.0, 0.7585, 0.0, 0.1884, 0.0, 0.7633, 0.0, 0.1932, 0.0, 0.1884, 0.0, 0.7681, 0.0, 0.7633, 0.0, 0.1836, 0.0, 0.7681, 0.0, 0.1884, 0.0, 0.1836, 0.0, 0.7729, 0.0, 0.7681, 0.0, 0.1787, 0.0, 0.7729, 0.0, 0.1836, 0.0, 0.1739, 0.0, 0.7729, 0.0, 0.1787, 0.0, 0.1739, 0.0, 0.7778, 0.0, 0.7729, 0.0, 0.1691, 0.0, 0.7778, 0.0, 0.1739, 0.0, 0.1691, 0.0, 0.7826, 0.0, 0.7778, 0.0, 0.1643, 0.0, 0.7826, 0.0, 0.1691, 0.0, 0.1643, 0.0, 0.7874, 0.0, 0.7826, 0.0, 0.1594, 0.0, 0.7874, 0.0, 0.1643, 0.0, 0.1594, 0.0, 0.7923, 0.0, 0.7874, 0.0, 0.1546, 0.0, 0.7923, 0.0, 0.1594, 0.0, 0.1546, 0.0, 0.7971, 0.0, 0.7923, 0.0, 0.1546, 0.0, 0.8019, 0.0, 0.7971, 0.0, 0.1498, 0.0, 0.8019, 0.0, 0.1546, 0.0, 0.1498, 0.0, 0.8068, 0.0, 0.8019, 0.0, 0.1449, 0.0, 0.8068, 0.0, 0.1498, 0.0, 0.1449, 0.0, 0.8116, 0.0, 0.8068, 0.0, 0.1401, 0.0, 0.8116, 0.0, 0.1449, 0.0, 0.1401, 0.0, 0.8164, 0.0, 0.8116, 0.0, 0.1401, 0.0, 0.8213, 0.0, 0.8164, 0.0, 0.1353, 0.0, 0.8213, 0.0, 0.1401, 0.0, 0.1353, 0.0, 0.8261, 0.0, 0.8213, 0.0, 0.1353, 0.0, 0.8309, 0.0, 0.8261, 0.0, 0.1304, 0.0, 0.8309, 0.0, 0.1353, 0.0, 0.1304, 0.0, 0.8357, 0.0, 0.8309, 0.0, 0.1304, 0.0, 0.8406, 0.0, 0.8357, 0.0, 0.1256, 0.0, 0.8406, 0.0, 0.1304, 0.0, 0.1256, 0.0, 0.8454, 0.0, 0.8406, 0.0, 0.1256, 0.0, 0.8502, 0.0, 0.8454, 0.0, 0.1208, 0.0, 0.8502, 0.0, 0.1256, 0.0, 0.1208, 0.0, 0.8551, 0.0, 0.8502, 0.0, 0.1208, 0.0, 0.8599, 0.0, 0.8551, 0.0, 0.1159, 0.0, 0.8599, 0.0, 0.1208, 0.0, 0.1159, 0.0, 0.8647, 0.0, 0.8599, 0.0, 0.1159, 0.0, 0.8696, 0.0, 0.8647, 0.0, 0.1111, 0.0, 0.8696, 0.0, 0.1159, 0.0, 0.1111, 0.0, 0.8744, 0.0, 0.8696, 0.0, 0.1111, 0.0, 0.8792, 0.0, 0.8744, 0.0, 0.1063, 0.0, 0.8792, 0.0, 0.1111, 0.0, 0.1063, 0.0, 0.8841, 0.0, 0.8792, 0.0, 0.1063, 0.0, 0.8889, 0.0, 0.8841, 0.0, 0.1014, 0.0, 0.8889, 0.0, 0.1063, 0.0, 0.1014, 0.0, 0.8937, 0.0, 0.8889, 0.0, 0.09662, 0.0, 0.8937, 0.0, 0.1014, 0.0, 0.09662, 0.0, 0.8986, 0.0, 0.8937, 0.0, 0.09662, 0.0, 0.9034, 0.0, 0.8986, 0.0, 0.09179, 0.0, 0.9034, 0.0, 0.09662, 0.0, 0.09179, 0.0, 0.9082, 0.0, 0.9034, 0.0, 0.09179, 0.0, 0.913, 0.0, 0.9082, 0.0, 0.08696, 0.0, 0.913, 0.0, 0.09179, 0.0, 0.08696, 0.0, 0.9179, 0.0, 0.913, 0.0, 0.08696, 0.0, 0.9227, 0.0, 0.9179, 0.0, 0.08213, 0.0, 0.9227, 0.0, 0.08696, 0.0, 0.08213, 0.0, 0.9275, 0.0, 0.9227, 0.0, 0.08213, 0.0, 0.9324, 0.0, 0.9275, 0.0, 0.08213, 0.0, 0.9372, 0.0, 0.9324, 0.0, 0.07729, 0.0, 0.9372, 0.0, 0.08213, 0.0, 0.07729, 0.0, 0.942, 0.0, 0.9372, 0.0, 0.07729, 0.0, 0.9469, 0.0, 0.942, 0.0, 0.07729, 0.0, 0.9517, 0.0, 0.9469, 0.0, 0.07246, 0.0, 0.9517, 0.0, 0.07729, 0.0, 0.07246, 0.0, 0.9565, 0.0, 0.9517, 0.0, 0.07246, 0.0, 0.9614, 0.0, 0.9565, 0.0, 0.07246, 0.0, 0.9662, 0.0, 0.9614, 0.0, 0.07246, 0.0, 0.971, 0.0, 0.9662, 0.0, 0.06763, 0.0, 0.971, 0.0, 0.07246, 0.0, 0.06763, 0.0, 0.9758, 0.0, 0.971, 0.0, 0.06763, 0.0, 0.9807, 0.0, 0.9758, 0.0, 0.06763, 0.0, 0.9855, 0.0, 0.9807, 0.0, 0.0628, 0.0, 0.9855, 0.0, 0.06763, 0.0, 0.0628, 0.0, 0.9903, 0.0, 0.9855, 0.0, 0.0628, 0.0, 0.9952, 0.0, 0.9903, 0.0, 0.0628, 0.0, 1.0, 0.0, 0.9952, 0.0, 0.0628, 0.0, 0.0, 0.0, 1.0, 0.0, 0.0628, 0.0, 0.004831, 0.0, 0.0, 0.0, 0.05797, 0.0, 0.004831, 0.0, 0.0628, 0.0, 0.05314, 0.0, 0.004831, 0.0, 0.05797, 0.0, 0.04831, 0.0, 0.004831, 0.0, 0.05314, 0.0, 0.04348, 0.0, 0.004831, 0.0, 0.04831, 0.0, 0.03865, 0.0, 0.004831, 0.0, 0.04348, 0.0, 0.03382, 0.0, 0.004831, 0.0, 0.03865, 0.0, 0.02899, 0.0, 0.004831, 0.0, 0.03382, 0.0, 0.02415, 0.0, 0.004831, 0.0, 0.02899, 0.0, 0.01932, 0.0, 0.004831, 0.0, 0.02415, 0.0, 0.01449, 0.0, 0.004831, 0.0, 0.01932, 0.0, 0.009662, 0.0, 0.004831, 0.0, 0.01449, 0.0, 0.6424, 0.0, 0.649, 0.0, 0.6457, 0.0, 0.6391, 0.0, 0.649, 0.0, 0.6424, 0.0, 0.6391, 0.0, 0.6523, 0.0, 0.649, 0.0, 0.6358, 0.0, 0.6523, 0.0, 0.6391, 0.0, 0.6325, 0.0, 0.6523, 0.0, 0.6358, 0.0, 0.6325, 0.0, 0.6556, 0.0, 0.6523, 0.0, 0.6291, 0.0, 0.6556, 0.0, 0.6325, 0.0, 0.6258, 0.0, 0.6556, 0.0, 0.6291, 0.0, 0.6258, 0.0, 0.6589, 0.0, 0.6556, 0.0, 0.6225, 0.0, 0.6589, 0.0, 0.6258, 0.0, 0.6225, 0.0, 0.6623, 0.0, 0.6589, 0.0, 0.6192, 0.0, 0.6623, 0.0, 0.6225, 0.0, 0.6159, 0.0, 0.6623, 0.0, 0.6192, 0.0, 0.6159, 0.0, 0.6656, 0.0, 0.6623, 0.0, 0.6126, 0.0, 0.6656, 0.0, 0.6159, 0.0, 0.6093, 0.0, 0.6656, 0.0, 0.6126, 0.0, 0.6093, 0.0, 0.6689, 0.0, 0.6656, 0.0, 0.606, 0.0, 0.6689, 0.0, 0.6093, 0.0, 0.606, 0.0, 0.6722, 0.0, 0.6689, 0.0, 0.6026, 0.0, 0.6722, 0.0, 0.606, 0.0, 0.5993, 0.0, 0.6722, 0.0, 0.6026, 0.0, 0.5993, 0.0, 0.6755, 0.0, 0.6722, 0.0, 0.596, 0.0, 0.6755, 0.0, 0.5993, 0.0, 0.5927, 0.0, 0.6755, 0.0, 0.596, 0.0, 0.5927, 0.0, 0.6788, 0.0, 0.6755, 0.0, 0.5894, 0.0, 0.6788, 0.0, 0.5927, 0.0, 0.5861, 0.0, 0.6788, 0.0, 0.5894, 0.0, 0.5861, 0.0, 0.6821, 0.0, 0.6788, 0.0, 0.5828, 0.0, 0.6821, 0.0, 0.5861, 0.0, 0.5795, 0.0, 0.6821, 0.0, 0.5828, 0.0, 0.5795, 0.0, 0.6854, 0.0, 0.6821, 0.0, 0.5762, 0.0, 0.6854, 0.0, 0.5795, 0.0, 0.5762, 0.0, 0.6887, 0.0, 0.6854, 0.0, 0.5728, 0.0, 0.6887, 0.0, 0.5762, 0.0, 0.5695, 0.0, 0.6887, 0.0, 0.5728, 0.0, 0.5695, 0.0, 0.6921, 0.0, 0.6887, 0.0, 0.5662, 0.0, 0.6921, 0.0, 0.5695, 0.0, 0.5662, 0.0, 0.6954, 0.0, 0.6921, 0.0, 0.5629, 0.0, 0.6954, 0.0, 0.5662, 0.0, 0.5596, 0.0, 0.6954, 0.0, 0.5629, 0.0, 0.5596, 0.0, 0.6987, 0.0, 0.6954, 0.0, 0.5563, 0.0, 0.6987, 0.0, 0.5596, 0.0, 0.5563, 0.0, 0.702, 0.0, 0.6987, 0.0, 0.553, 0.0, 0.702, 0.0, 0.5563, 0.0, 0.553, 0.0, 0.4437, 0.0, 0.702, 0.0, 0.4437, 0.0, 0.4404, 0.0, 0.702, 0.0, 0.4404, 0.0, 0.7053, 0.0, 0.702, 0.0, 0.5497, 0.0, 0.447, 0.0, 0.553, 0.0, 0.447, 0.0, 0.4437, 0.0, 0.553, 0.0, 0.4371, 0.0, 0.7053, 0.0, 0.4404, 0.0, 0.5497, 0.0, 0.4503, 0.0, 0.447, 0.0, 0.4338, 0.0, 0.7053, 0.0, 0.4371, 0.0, 0.5497, 0.0, 0.4536, 0.0, 0.4503, 0.0, 0.4305, 0.0, 0.7053, 0.0, 0.4338, 0.0, 0.5497, 0.0, 0.457, 0.0, 0.4536, 0.0, 0.4272, 0.0, 0.7053, 0.0, 0.4305, 0.0, 0.5497, 0.0, 0.4603, 0.0, 0.457, 0.0, 0.4238, 0.0, 0.7053, 0.0, 0.4272, 0.0, 0.5497, 0.0, 0.4636, 0.0, 0.4603, 0.0, 0.4205, 0.0, 0.7053, 0.0, 0.4238, 0.0, 0.5497, 0.0, 0.4669, 0.0, 0.4636, 0.0, 0.4172, 0.0, 0.7053, 0.0, 0.4205, 0.0, 0.5464, 0.0, 0.4669, 0.0, 0.5497, 0.0, 0.4172, 0.0, 0.7086, 0.0, 0.7053, 0.0, 0.5464, 0.0, 0.4702, 0.0, 0.4669, 0.0, 0.4139, 0.0, 0.7086, 0.0, 0.4172, 0.0, 0.5464, 0.0, 0.4735, 0.0, 0.4702, 0.0, 0.4106, 0.0, 0.7086, 0.0, 0.4139, 0.0, 0.5464, 0.0, 0.4768, 0.0, 0.4735, 0.0, 0.4073, 0.0, 0.7086, 0.0, 0.4106, 0.0, 0.543, 0.0, 0.4768, 0.0, 0.5464, 0.0, 0.543, 0.0, 0.4801, 0.0, 0.4768, 0.0, 0.4073, 0.0, 0.7119, 0.0, 0.7086, 0.0, 0.404, 0.0, 0.7119, 0.0, 0.4073, 0.0, 0.543, 0.0, 0.4834, 0.0, 0.4801, 0.0, 0.4007, 0.0, 0.7119, 0.0, 0.404, 0.0, 0.543, 0.0, 0.4868, 0.0, 0.4834, 0.0, 0.5397, 0.0, 0.4868, 0.0, 0.543, 0.0, 0.3974, 0.0, 0.7119, 0.0, 0.4007, 0.0, 0.3974, 0.0, 0.7152, 0.0, 0.7119, 0.0, 0.5397, 0.0, 0.4901, 0.0, 0.4868, 0.0, 0.394, 0.0, 0.7152, 0.0, 0.3974, 0.0, 0.3907, 0.0, 0.7152, 0.0, 0.394, 0.0, 0.5397, 0.0, 0.4934, 0.0, 0.4901, 0.0, 0.5364, 0.0, 0.4934, 0.0, 0.5397, 0.0, 0.3874, 0.0, 0.7152, 0.0, 0.3907, 0.0, 0.5364, 0.0, 0.4967, 0.0, 0.4934, 0.0, 0.3874, 0.0, 0.7185, 0.0, 0.7152, 0.0, 0.3841, 0.0, 0.7185, 0.0, 0.3874, 0.0, 0.5364, 0.0, 0.5, 0.0, 0.4967, 0.0, 0.5331, 0.0, 0.5, 0.0, 0.5364, 0.0, 0.3808, 0.0, 0.7185, 0.0, 0.3841, 0.0, 0.5331, 0.0, 0.5033, 0.0, 0.5, 0.0, 0.3808, 0.0, 0.7219, 0.0, 0.7185, 0.0, 0.3775, 0.0, 0.7219, 0.0, 0.3808, 0.0, 0.5298, 0.0, 0.5033, 0.0, 0.5331, 0.0, 0.5298, 0.0, 0.5066, 0.0, 0.5033, 0.0, 0.3742, 0.0, 0.7219, 0.0, 0.3775, 0.0, 0.3742, 0.0, 0.7252, 0.0, 0.7219, 0.0, 0.5298, 0.0, 0.5099, 0.0, 0.5066, 0.0, 0.3709, 0.0, 0.7252, 0.0, 0.3742, 0.0, 0.5265, 0.0, 0.5099, 0.0, 0.5298, 0.0, 0.5265, 0.0, 0.5132, 0.0, 0.5099, 0.0, 0.3675, 0.0, 0.7252, 0.0, 0.3709, 0.0, 0.3675, 0.0, 0.7285, 0.0, 0.7252, 0.0, 0.3642, 0.0, 0.7285, 0.0, 0.3675, 0.0, 0.5265, 0.0, 0.5166, 0.0, 0.5132, 0.0, 0.5232, 0.0, 0.5199, 0.0, 0.5265, 0.0, 0.5199, 0.0, 0.5166, 0.0, 0.5265, 0.0, 0.3609, 0.0, 0.7285, 0.0, 0.3642, 0.0, 0.3576, 0.0, 0.7285, 0.0, 0.3609, 0.0, 0.3576, 0.0, 0.7318, 0.0, 0.7285, 0.0, 0.3543, 0.0, 0.7318, 0.0, 0.3576, 0.0, 0.351, 0.0, 0.7318, 0.0, 0.3543, 0.0, 0.351, 0.0, 0.7351, 0.0, 0.7318, 0.0, 0.3477, 0.0, 0.7351, 0.0, 0.351, 0.0, 0.3444, 0.0, 0.7351, 0.0, 0.3477, 0.0, 0.3444, 0.0, 0.7384, 0.0, 0.7351, 0.0, 0.3411, 0.0, 0.7384, 0.0, 0.3444, 0.0, 0.3377, 0.0, 0.7384, 0.0, 0.3411, 0.0, 0.3344, 0.0, 0.7384, 0.0, 0.3377, 0.0, 0.3344, 0.0, 0.7417, 0.0, 0.7384, 0.0, 0.3311, 0.0, 0.7417, 0.0, 0.3344, 0.0, 0.3278, 0.0, 0.7417, 0.0, 0.3311, 0.0, 0.3278, 0.0, 0.745, 0.0, 0.7417, 0.0, 0.3245, 0.0, 0.745, 0.0, 0.3278, 0.0, 0.3212, 0.0, 0.745, 0.0, 0.3245, 0.0, 0.3179, 0.0, 0.745, 0.0, 0.3212, 0.0, 0.3146, 0.0, 0.745, 0.0, 0.3179, 0.0, 0.3146, 0.0, 0.7483, 0.0, 0.745, 0.0, 0.3113, 0.0, 0.7483, 0.0, 0.3146, 0.0, 0.3079, 0.0, 0.7483, 0.0, 0.3113, 0.0, 0.3046, 0.0, 0.7483, 0.0, 0.3079, 0.0, 0.3013, 0.0, 0.7483, 0.0, 0.3046, 0.0, 0.3013, 0.0, 0.7517, 0.0, 0.7483, 0.0, 0.298, 0.0, 0.7517, 0.0, 0.3013, 0.0, 0.2947, 0.0, 0.7517, 0.0, 0.298, 0.0, 0.2914, 0.0, 0.7517, 0.0, 0.2947, 0.0, 0.2881, 0.0, 0.7517, 0.0, 0.2914, 0.0, 0.2815, 0.0, 0.2881, 0.0, 0.2848, 0.0, 0.2815, 0.0, 0.7517, 0.0, 0.2881, 0.0, 0.2815, 0.0, 0.755, 0.0, 0.7517, 0.0, 0.2815, 0.0, 0.7583, 0.0, 0.755, 0.0, 0.2815, 0.0, 0.7616, 0.0, 0.7583, 0.0, 0.2815, 0.0, 0.7649, 0.0, 0.7616, 0.0, 0.2815, 0.0, 0.7682, 0.0, 0.7649, 0.0, 0.2815, 0.0, 0.7715, 0.0, 0.7682, 0.0, 0.2815, 0.0, 0.7748, 0.0, 0.7715, 0.0, 0.2815, 0.0, 0.2781, 0.0, 0.7748, 0.0, 0.2781, 0.0, 0.2748, 0.0, 0.7748, 0.0, 0.2748, 0.0, 0.7781, 0.0, 0.7748, 0.0, 0.2748, 0.0, 0.2715, 0.0, 0.7781, 0.0, 0.2715, 0.0, 0.2682, 0.0, 0.7781, 0.0, 0.2682, 0.0, 0.7815, 0.0, 0.7781, 0.0, 0.2682, 0.0, 0.2649, 0.0, 0.7815, 0.0, 0.2649, 0.0, 0.7848, 0.0, 0.7815, 0.0, 0.2649, 0.0, 0.2616, 0.0, 0.7848, 0.0, 0.2616, 0.0, 0.2583, 0.0, 0.7848, 0.0, 0.2583, 0.0, 0.7881, 0.0, 0.7848, 0.0, 0.2583, 0.0, 0.255, 0.0, 0.7881, 0.0, 0.255, 0.0, 0.7914, 0.0, 0.7881, 0.0, 0.255, 0.0, 0.2517, 0.0, 0.7914, 0.0, 0.2517, 0.0, 0.2483, 0.0, 0.7914, 0.0, 0.2483, 0.0, 0.7947, 0.0, 0.7914, 0.0, 0.2483, 0.0, 0.245, 0.0, 0.7947, 0.0, 0.245, 0.0, 0.798, 0.0, 0.7947, 0.0, 0.245, 0.0, 0.2417, 0.0, 0.798, 0.0, 0.2417, 0.0, 0.8013, 0.0, 0.798, 0.0, 0.2417, 0.0, 0.2384, 0.0, 0.8013, 0.0, 0.2384, 0.0, 0.8046, 0.0, 0.8013, 0.0, 0.2351, 0.0, 0.8046, 0.0, 0.2384, 0.0, 0.2318, 0.0, 0.8046, 0.0, 0.2351, 0.0, 0.2285, 0.0, 0.8046, 0.0, 0.2318, 0.0, 0.2252, 0.0, 0.8046, 0.0, 0.2285, 0.0, 0.2219, 0.0, 0.8046, 0.0, 0.2252, 0.0, 0.2219, 0.0, 0.8079, 0.0, 0.8046, 0.0, 0.2185, 0.0, 0.8079, 0.0, 0.2219, 0.0, 0.2152, 0.0, 0.8079, 0.0, 0.2185, 0.0, 0.2119, 0.0, 0.8079, 0.0, 0.2152, 0.0, 0.2119, 0.0, 0.8113, 0.0, 0.8079, 0.0, 0.2086, 0.0, 0.8113, 0.0, 0.2119, 0.0, 0.2053, 0.0, 0.8113, 0.0, 0.2086, 0.0, 0.2053, 0.0, 0.8146, 0.0, 0.8113, 0.0, 0.202, 0.0, 0.8146, 0.0, 0.2053, 0.0, 0.1987, 0.0, 0.8146, 0.0, 0.202, 0.0, 0.1987, 0.0, 0.8179, 0.0, 0.8146, 0.0, 0.1954, 0.0, 0.8179, 0.0, 0.1987, 0.0, 0.1954, 0.0, 0.8212, 0.0, 0.8179, 0.0, 0.1921, 0.0, 0.8212, 0.0, 0.1954, 0.0, 0.1887, 0.0, 0.8212, 0.0, 0.1921, 0.0, 0.1887, 0.0, 0.8245, 0.0, 0.8212, 0.0, 0.1854, 0.0, 0.8245, 0.0, 0.1887, 0.0, 0.1854, 0.0, 0.8278, 0.0, 0.8245, 0.0, 0.1821, 0.0, 0.8278, 0.0, 0.1854, 0.0, 0.1788, 0.0, 0.8278, 0.0, 0.1821, 0.0, 0.1788, 0.0, 0.8311, 0.0, 0.8278, 0.0, 0.1755, 0.0, 0.8311, 0.0, 0.1788, 0.0, 0.1755, 0.0, 0.8344, 0.0, 0.8311, 0.0, 0.1722, 0.0, 0.8344, 0.0, 0.1755, 0.0, 0.1722, 0.0, 0.8377, 0.0, 0.8344, 0.0, 0.1689, 0.0, 0.8377, 0.0, 0.1722, 0.0, 0.1656, 0.0, 0.8377, 0.0, 0.1689, 0.0, 0.1656, 0.0, 0.8411, 0.0, 0.8377, 0.0, 0.1623, 0.0, 0.8411, 0.0, 0.1656, 0.0, 0.1623, 0.0, 0.8444, 0.0, 0.8411, 0.0, 0.1589, 0.0, 0.8444, 0.0, 0.1623, 0.0, 0.1589, 0.0, 0.8477, 0.0, 0.8444, 0.0, 0.1556, 0.0, 0.8477, 0.0, 0.1589, 0.0, 0.0, 0.0, 0.006623, 0.0, 0.003311, 0.0, 0.1523, 0.0, 0.8477, 0.0, 0.1556, 0.0, 0.1523, 0.0, 0.851, 0.0, 0.8477, 0.0, 0.0, 0.0, 0.009934, 0.0, 0.006623, 0.0, 0.149, 0.0, 0.851, 0.0, 0.1523, 0.0, 1.0, 0.0, 0.009934, 0.0, 0.0, 0.0, 1.0, 0.0, 0.01325, 0.0, 0.009934, 0.0, 0.1457, 0.0, 0.851, 0.0, 0.149, 0.0, 0.1457, 0.0, 0.8543, 0.0, 0.851, 0.0, 1.0, 0.0, 0.01656, 0.0, 0.01325, 0.0, 0.1424, 0.0, 0.8543, 0.0, 0.1457, 0.0, 0.9967, 0.0, 0.01656, 0.0, 1.0, 0.0, 0.9967, 0.0, 0.01987, 0.0, 0.01656, 0.0, 0.1391, 0.0, 0.8543, 0.0, 0.1424, 0.0, 0.1391, 0.0, 0.8576, 0.0, 0.8543, 0.0, 0.9967, 0.0, 0.02318, 0.0, 0.01987, 0.0, 0.1358, 0.0, 0.8576, 0.0, 0.1391, 0.0, 0.9967, 0.0, 0.02649, 0.0, 0.02318, 0.0, 0.9934, 0.0, 0.02649, 0.0, 0.9967, 0.0, 0.1325, 0.0, 0.8576, 0.0, 0.1358, 0.0, 0.1325, 0.0, 0.8609, 0.0, 0.8576, 0.0, 0.9934, 0.0, 0.0298, 0.0, 0.02649, 0.0, 0.1291, 0.0, 0.8609, 0.0, 0.1325, 0.0, 0.9934, 0.0, 0.03311, 0.0, 0.0298, 0.0, 0.9901, 0.0, 0.03311, 0.0, 0.9934, 0.0, 0.1258, 0.0, 0.8609, 0.0, 0.1291, 0.0, 0.9901, 0.0, 0.03642, 0.0, 0.03311, 0.0, 0.1258, 0.0, 0.8642, 0.0, 0.8609, 0.0, 0.1225, 0.0, 0.8642, 0.0, 0.1258, 0.0, 0.9901, 0.0, 0.03974, 0.0, 0.03642, 0.0, 0.1192, 0.0, 0.8642, 0.0, 0.1225, 0.0, 0.9868, 0.0, 0.03974, 0.0, 0.9901, 0.0, 0.9868, 0.0, 0.04305, 0.0, 0.03974, 0.0, 0.1159, 0.0, 0.8642, 0.0, 0.1192, 0.0, 0.9868, 0.0, 0.04636, 0.0, 0.04305, 0.0, 0.1159, 0.0, 0.8675, 0.0, 0.8642, 0.0, 0.9868, 0.0, 0.04967, 0.0, 0.04636, 0.0, 0.1126, 0.0, 0.8675, 0.0, 0.1159, 0.0, 0.9834, 0.0, 0.04967, 0.0, 0.9868, 0.0, 0.9834, 0.0, 0.05298, 0.0, 0.04967, 0.0, 0.1093, 0.0, 0.8675, 0.0, 0.1126, 0.0, 0.9834, 0.0, 0.05629, 0.0, 0.05298, 0.0, 0.106, 0.0, 0.8675, 0.0, 0.1093, 0.0, 0.106, 0.0, 0.8709, 0.0, 0.8675, 0.0, 0.9834, 0.0, 0.0596, 0.0, 0.05629, 0.0, 0.1026, 0.0, 0.8709, 0.0, 0.106, 0.0, 0.9834, 0.0, 0.06291, 0.0, 0.0596, 0.0, 0.09934, 0.0, 0.8709, 0.0, 0.1026, 0.0, 0.9834, 0.0, 0.06623, 0.0, 0.06291, 0.0, 0.9801, 0.0, 0.06623, 0.0, 0.9834, 0.0, 0.09603, 0.0, 0.8709, 0.0, 0.09934, 0.0, 0.9801, 0.0, 0.06954, 0.0, 0.06623, 0.0, 0.09272, 0.0, 0.8709, 0.0, 0.09603, 0.0, 0.9801, 0.0, 0.07285, 0.0, 0.06954, 0.0, 0.0894, 0.0, 0.8709, 0.0, 0.09272, 0.0, 0.9801, 0.0, 0.07616, 0.0, 0.07285, 0.0, 0.08609, 0.0, 0.8709, 0.0, 0.0894, 0.0, 0.9801, 0.0, 0.07947, 0.0, 0.07616, 0.0, 0.08278, 0.0, 0.8709, 0.0, 0.08609, 0.0, 0.9801, 0.0, 0.08278, 0.0, 0.07947, 0.0, 0.9801, 0.0, 0.8709, 0.0, 0.08278, 0.0, 0.9801, 0.0, 0.8742, 0.0, 0.8709, 0.0, 0.9768, 0.0, 0.8742, 0.0, 0.9801, 0.0, 0.9768, 0.0, 0.8775, 0.0, 0.8742, 0.0, 0.9735, 0.0, 0.8775, 0.0, 0.9768, 0.0, 0.9735, 0.0, 0.8808, 0.0, 0.8775, 0.0, 0.9702, 0.0, 0.8808, 0.0, 0.9735, 0.0, 0.9702, 0.0, 0.8841, 0.0, 0.8808, 0.0, 0.9669, 0.0, 0.8841, 0.0, 0.9702, 0.0, 0.9669, 0.0, 0.8874, 0.0, 0.8841, 0.0, 0.9636, 0.0, 0.8874, 0.0, 0.9669, 0.0, 0.9603, 0.0, 0.8874, 0.0, 0.9636, 0.0, 0.9603, 0.0, 0.8907, 0.0, 0.8874, 0.0, 0.957, 0.0, 0.8907, 0.0, 0.9603, 0.0, 0.957, 0.0, 0.894, 0.0, 0.8907, 0.0, 0.9536, 0.0, 0.894, 0.0, 0.957, 0.0, 0.9536, 0.0, 0.8974, 0.0, 0.894, 0.0, 0.9503, 0.0, 0.8974, 0.0, 0.9536, 0.0, 0.9503, 0.0, 0.9007, 0.0, 0.8974, 0.0, 0.947, 0.0, 0.9007, 0.0, 0.9503, 0.0, 0.947, 0.0, 0.904, 0.0, 0.9007, 0.0, 0.9437, 0.0, 0.904, 0.0, 0.947, 0.0, 0.9437, 0.0, 0.9073, 0.0, 0.904, 0.0, 0.9404, 0.0, 0.9073, 0.0, 0.9437, 0.0, 0.9404, 0.0, 0.9106, 0.0, 0.9073, 0.0, 0.9371, 0.0, 0.9106, 0.0, 0.9404, 0.0, 0.9371, 0.0, 0.9139, 0.0, 0.9106, 0.0, 0.9338, 0.0, 0.9139, 0.0, 0.9371, 0.0, 0.9338, 0.0, 0.9172, 0.0, 0.9139, 0.0, 0.9305, 0.0, 0.9172, 0.0, 0.9338, 0.0, 0.9305, 0.0, 0.9205, 0.0, 0.9172, 0.0, 0.9272, 0.0, 0.9205, 0.0, 0.9305, 0.0, 0.9272, 0.0, 0.9238, 0.0, 0.9205, 0.0])
me_text.materials.append(mat_material_001)
me_text.update()

# ---- objects
ob_text = bpy.data.objects.new('Text', me_text)

# ---- transforms, parenting, visibility, modifiers, constraints
ob_text.location = (0.0, 0.0, 0.0)
ob_text.rotation_euler = (1.571, -0.0, 0.0)
_m = ob_text.modifiers.new('Solidify', 'SOLIDIFY')
_m.thickness = 0.13
_m = ob_text.modifiers.new('Remesh', 'REMESH')
_m.octree_depth = 6
_m.use_remove_disconnected = False
_m.use_smooth_shade = True
_m = ob_text.modifiers.new('EdgeSplit', 'EDGE_SPLIT')
_m = ob_text.modifiers.new('SimpleDeform', 'SIMPLE_DEFORM')
_m = ob_text.modifiers.new('Decimate', 'DECIMATE')
_m.decimate_type = 'DISSOLVE'

# ---- collection membership
col_collection.objects.link(ob_text)

# ---- scene / render settings (as saved in the file)
scene.frame_start = 1; scene.frame_end = 250; scene.frame_set(1)
scene.render.engine = 'BLENDER_EEVEE_NEXT'
scene.cycles.sampling_pattern = 'TABULATED_SOBOL'
scene.cycles.use_light_tree = False
scene.view_settings.view_transform = 'Filmic'
bpy.context.view_layer.update()

# ---- added for rendering (the .blend has no active camera and no usable light): camera, sun
cam_auto = bpy.data.cameras.new('AutoCamera')
cam_auto.lens = 50.0
cam_auto.sensor_width = 36.0
cam_auto.clip_end = 1000.0
ob_auto_camera = bpy.data.objects.new('AutoCamera', cam_auto)
scene.collection.objects.link(ob_auto_camera)
ob_auto_camera.location = (0.906524, -0.984753, 0.679389)
ob_auto_camera.rotation_euler = (1.09748, -7.21219e-08, 0.694738)
scene.camera = ob_auto_camera
light_auto_sun = bpy.data.lights.new('AutoSun', 'SUN')
light_auto_sun.energy = 3.0
light_auto_sun.angle = 0.0523599
ob_auto_sun = bpy.data.objects.new('AutoSun', light_auto_sun)
scene.collection.objects.link(ob_auto_sun)
ob_auto_sun.rotation_euler = (0.872665, 0.174533, 0.523599)
bpy.context.view_layer.update()
